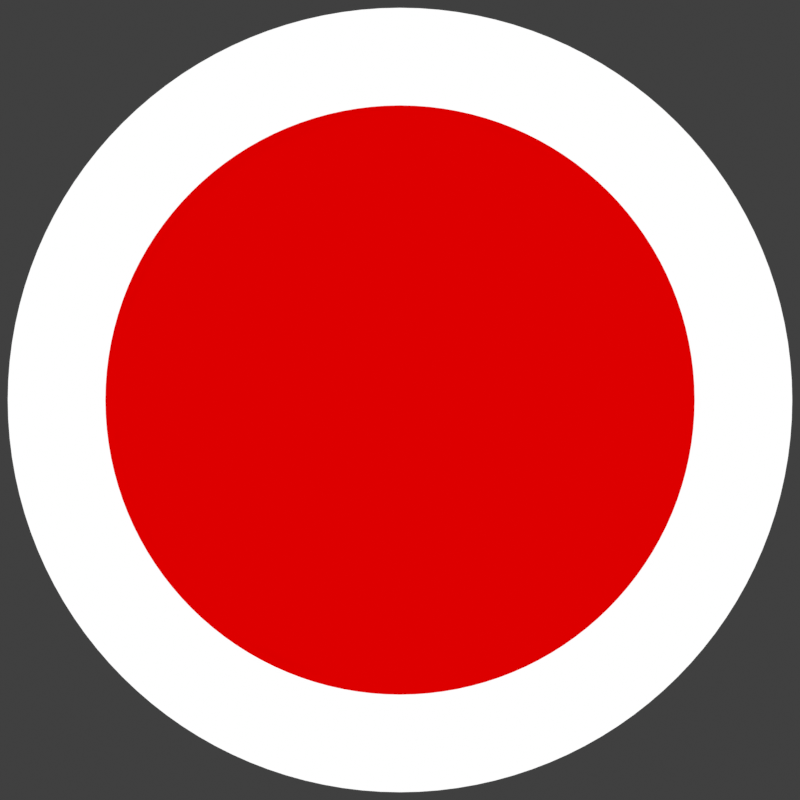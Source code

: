 # Source: marker.blend  (saved by Blender 2.83.18; exported with 4.5.12 LTS)
import bpy
from mathutils import Matrix  # noqa: F401  (used for matrix-valued properties, if any)

bpy.ops.wm.read_factory_settings(use_empty=True)
scene = bpy.context.scene
scene.name = 'Scene'

# ---- materials (node trees are filled in below, after node groups)
mat_material_001 = bpy.data.materials.new('Material.001')
mat_material_002 = bpy.data.materials.new('Material.002')
mat_material_003 = bpy.data.materials.new('Material.003')

# ---- material node trees
mat_material_001.use_nodes = True; mat_material_001.node_tree.nodes.clear()
_N = mat_material_001.node_tree.nodes; _L = mat_material_001.node_tree.links
n0 = _N.new('ShaderNodeOutputMaterial'); n0.name = 'Material Output'; n0.location = (300, 300)
n1 = _N.new('ShaderNodeEmission'); n1.name = 'Emission'; n1.location = (10, 300)
_L.new(n1.outputs[0], n0.inputs[0])
n0.is_active_output = True
mat_material_002.use_nodes = True; mat_material_002.node_tree.nodes.clear()
_N = mat_material_002.node_tree.nodes; _L = mat_material_002.node_tree.links
n0 = _N.new('ShaderNodeOutputMaterial'); n0.name = 'Material Output'; n0.location = (300, 300)
n1 = _N.new('ShaderNodeEmission'); n1.name = 'Emission'; n1.location = (10, 300)
n1.inputs[0].default_value = (0.0, 0.402, 0.003347, 1.0)
_L.new(n1.outputs[0], n0.inputs[0])
n0.is_active_output = True
mat_material_003.use_nodes = True; mat_material_003.node_tree.nodes.clear()
_N = mat_material_003.node_tree.nodes; _L = mat_material_003.node_tree.links
n0 = _N.new('ShaderNodeOutputMaterial'); n0.name = 'Material Output'; n0.location = (300, 300)
n1 = _N.new('ShaderNodeEmission'); n1.name = 'Emission'; n1.location = (10, 300)
n1.inputs[0].default_value = (0.7222, 0.0, 0.0, 1.0)
_L.new(n1.outputs[0], n0.inputs[0])
n0.is_active_output = True

# ---- world
world_world = bpy.data.worlds.new('World'); scene.world = world_world
world_world.use_nodes = True; world_world.node_tree.nodes.clear()
_N = world_world.node_tree.nodes; _L = world_world.node_tree.links
n0 = _N.new('ShaderNodeOutputWorld'); n0.name = 'World Output'; n0.location = (300, 300)
n1 = _N.new('ShaderNodeBackground'); n1.name = 'Background'; n1.location = (10, 300)
n1.inputs[0].default_value = (0.05088, 0.05088, 0.05088, 1.0)
_L.new(n1.outputs[0], n0.inputs[0])
n0.is_active_output = True
world_world.color = (0.05088, 0.05088, 0.05088)
world_world.use_sun_shadow = False
world_world.sun_shadow_jitter_overblur = 0.0

# ---- cameras
cam_camera = bpy.data.cameras.new('Camera')
cam_camera.type = 'ORTHO'

# ---- meshes
me_circle = bpy.data.meshes.new('Circle')
me_circle.from_pydata([(-5.56e-08, 0.475, 0.0), (-0.09268, 0.4659, 0.0), (-0.1818, 0.4389, 0.0), (-0.2639, 0.395, 0.0), (-0.3359, 0.3359, 0.0), (-0.395, 0.2639, 0.0), (-0.4389, 0.1818, 0.0), (-0.4659, 0.09268, 0.0), (-0.475, 1.901e-07, 0.0), (-0.4659, -0.09268, 0.0), (-0.4389, -0.1818, 0.0), (-0.395, -0.2639, 0.0), (-0.3359, -0.3359, 0.0), (-0.2639, -0.395, 0.0), (-0.1818, -0.4389, 0.0), (-0.09268, -0.4659, 0.0), (9.919e-08, -0.475, 0.0), (0.09268, -0.4659, 0.0), (0.1818, -0.4389, 0.0), (0.2639, -0.395, 0.0), (0.3359, -0.3359, 0.0), (0.395, -0.2639, 0.0), (0.4389, -0.1818, 0.0), (0.4659, -0.09268, 0.0), (0.475, 6.129e-07, 0.0), (0.4659, 0.09268, 0.0), (0.4389, 0.1818, 0.0), (0.395, 0.2639, 0.0), (0.3359, 0.3359, 0.0), (0.2639, 0.395, 0.0), (0.1818, 0.4389, 0.0), (0.09268, 0.4659, 0.0), (5.861e-08, 1.494, 0.0), (-0.2914, 1.465, 0.0), (-0.5716, 1.38, 0.0), (-0.8298, 1.242, 0.0), (-1.056, 1.056, 0.0), (-1.242, 0.8298, 0.0), (-1.38, 0.5716, 0.0), (-1.465, 0.2914, 0.0), (-1.494, -2.79e-08, 0.0), (-1.465, -0.2914, 0.0), (-1.38, -0.5716, 0.0), (-1.242, -0.8298, 0.0), (-1.056, -1.056, 0.0), (-0.8298, -1.242, 0.0), (-0.5716, -1.38, 0.0), (-0.2914, -1.465, 0.0), (5.453e-07, -1.494, 0.0), (0.2914, -1.465, 0.0), (0.5716, -1.38, 0.0), (0.8298, -1.242, 0.0), (1.056, -1.056, 0.0), (1.242, -0.8298, 0.0), (1.38, -0.5716, 0.0), (1.465, -0.2914, 0.0), (1.494, 1.302e-06, 0.0), (1.465, 0.2914, 0.0), (1.38, 0.5716, 0.0), (1.242, 0.8298, 0.0), (1.056, 1.056, 0.0), (0.8298, 1.242, 0.0), (0.5716, 1.38, 0.0), (0.2914, 1.465, 0.0), (-6.26e-08, 0.4168, 0.0), (-0.08131, 0.4087, 0.0), (-0.1595, 0.385, 0.0), (-0.2315, 0.3465, 0.0), (-0.2947, 0.2947, 0.0), (-0.3465, 0.2315, 0.0), (-0.385, 0.1595, 0.0), (-0.4087, 0.08131, 0.0), (-0.4168, 2.011e-07, 0.0), (-0.4087, -0.0813, 0.0), (-0.385, -0.1595, 0.0), (-0.3465, -0.2315, 0.0), (-0.2947, -0.2947, 0.0), (-0.2315, -0.3465, 0.0), (-0.1595, -0.385, 0.0), (-0.08131, -0.4087, 0.0), (7.32e-08, -0.4168, 0.0), (0.08131, -0.4087, 0.0), (0.1595, -0.385, 0.0), (0.2315, -0.3465, 0.0), (0.2947, -0.2947, 0.0), (0.3465, -0.2315, 0.0), (0.385, -0.1595, 0.0), (0.4087, -0.0813, 0.0), (0.4168, 5.72e-07, 0.0), (0.4087, 0.08131, 0.0), (0.385, 0.1595, 0.0), (0.3465, 0.2315, 0.0), (0.2947, 0.2947, 0.0), (0.2315, 0.3465, 0.0), (0.1595, 0.385, 0.0), (0.0813, 0.4087, 0.0)], [], [(0, 31, 63, 32), (19, 18, 50, 51), (6, 5, 37, 38), (20, 19, 51, 52), (7, 6, 38, 39), (21, 20, 52, 53), (8, 7, 39, 40), (22, 21, 53, 54), (9, 8, 40, 41), (23, 22, 54, 55), (10, 9, 41, 42), (24, 23, 55, 56), (11, 10, 42, 43), (25, 24, 56, 57), (12, 11, 43, 44), (26, 25, 57, 58), (13, 12, 44, 45), (27, 26, 58, 59), (14, 13, 45, 46), (1, 0, 32, 33), (28, 27, 59, 60), (15, 14, 46, 47), (2, 1, 33, 34), (29, 28, 60, 61), (16, 15, 47, 48), (3, 2, 34, 35), (30, 29, 61, 62), (17, 16, 48, 49), (4, 3, 35, 36), (31, 30, 62, 63), (18, 17, 49, 50), (5, 4, 36, 37), (24, 25, 89, 88), (11, 12, 76, 75), (25, 26, 90, 89), (12, 13, 77, 76), (26, 27, 91, 90), (13, 14, 78, 77), (0, 1, 65, 64), (27, 28, 92, 91), (14, 15, 79, 78), (1, 2, 66, 65), (28, 29, 93, 92), (15, 16, 80, 79), (2, 3, 67, 66), (29, 30, 94, 93), (16, 17, 81, 80), (3, 4, 68, 67), (30, 31, 95, 94), (17, 18, 82, 81), (4, 5, 69, 68), (31, 0, 64, 95), (18, 19, 83, 82), (5, 6, 70, 69), (19, 20, 84, 83), (6, 7, 71, 70), (20, 21, 85, 84), (7, 8, 72, 71), (21, 22, 86, 85), (8, 9, 73, 72), (22, 23, 87, 86), (9, 10, 74, 73), (23, 24, 88, 87), (10, 11, 75, 74), (65, 66, 67, 68, 69, 70, 71, 72, 73, 74, 75, 76, 77, 78, 79, 80, 81, 82, 83, 84, 85, 86, 87, 88, 89, 90, 91, 92, 93, 94, 95, 64)])
me_circle.polygons.foreach_set('material_index', [1, 1, 1, 1, 1, 1, 1, 1, 1, 1, 1, 1, 1, 1, 1, 1, 1, 1, 1, 1, 1, 1, 1, 1, 1, 1, 1, 1, 1, 1, 1, 1, 0, 0, 0, 0, 0, 0, 0, 0, 0, 0, 0, 0, 0, 0, 0, 0, 0, 0, 0, 0, 0, 0, 0, 0, 0, 0, 0, 0, 0, 0, 0, 0, 0])
_uv = me_circle.uv_layers.new(name='UVMap')
_uv.uv.foreach_set('vector', [0.0, 0.0, 0.0, 0.0, 0.0, 0.0, 0.0, 0.0, 0.0, 0.0, 0.0, 0.0, 0.0, 0.0, 0.0, 0.0, 0.0, 0.0, 0.0, 0.0, 0.0, 0.0, 0.0, 0.0, 0.0, 0.0, 0.0, 0.0, 0.0, 0.0, 0.0, 0.0, 0.0, 0.0, 0.0, 0.0, 0.0, 0.0, 0.0, 0.0, 0.0, 0.0, 0.0, 0.0, 0.0, 0.0, 0.0, 0.0, 0.0, 0.0, 0.0, 0.0, 0.0, 0.0, 0.0, 0.0, 0.0, 0.0, 0.0, 0.0, 0.0, 0.0, 0.0, 0.0, 0.0, 0.0, 0.0, 0.0, 0.0, 0.0, 0.0, 0.0, 0.0, 0.0, 0.0, 0.0, 0.0, 0.0, 0.0, 0.0, 0.0, 0.0, 0.0, 0.0, 0.0, 0.0, 0.0, 0.0, 0.0, 0.0, 0.0, 0.0, 0.0, 0.0, 0.0, 0.0, 0.0, 0.0, 0.0, 0.0, 0.0, 0.0, 0.0, 0.0, 0.0, 0.0, 0.0, 0.0, 0.0, 0.0, 0.0, 0.0, 0.0, 0.0, 0.0, 0.0, 0.0, 0.0, 0.0, 0.0, 0.0, 0.0, 0.0, 0.0, 0.0, 0.0, 0.0, 0.0, 0.0, 0.0, 0.0, 0.0, 0.0, 0.0, 0.0, 0.0, 0.0, 0.0, 0.0, 0.0, 0.0, 0.0, 0.0, 0.0, 0.0, 0.0, 0.0, 0.0, 0.0, 0.0, 0.0, 0.0, 0.0, 0.0, 0.0, 0.0, 0.0, 0.0, 0.0, 0.0, 0.0, 0.0, 0.0, 0.0, 0.0, 0.0, 0.0, 0.0, 0.0, 0.0, 0.0, 0.0, 0.0, 0.0, 0.0, 0.0, 0.0, 0.0, 0.0, 0.0, 0.0, 0.0, 0.0, 0.0, 0.0, 0.0, 0.0, 0.0, 0.0, 0.0, 0.0, 0.0, 0.0, 0.0, 0.0, 0.0, 0.0, 0.0, 0.0, 0.0, 0.0, 0.0, 0.0, 0.0, 0.0, 0.0, 0.0, 0.0, 0.0, 0.0, 0.0, 0.0, 0.0, 0.0, 0.0, 0.0, 0.0, 0.0, 0.0, 0.0, 0.0, 0.0, 0.0, 0.0, 0.0, 0.0, 0.0, 0.0, 0.0, 0.0, 0.0, 0.0, 0.0, 0.0, 0.0, 0.0, 0.0, 0.0, 0.0, 0.0, 0.0, 0.0, 0.0, 0.0, 0.0, 0.0, 0.0, 0.0, 0.0, 0.0, 0.0, 0.0, 0.0, 0.0, 0.0, 0.0, 0.0, 0.0, 0.0, 0.0, 0.0, 0.0, 0.0, 0.0, 0.0, 0.0, 0.0, 0.0, 0.0, 0.0, 0.0, 0.0, 0.0, 0.0, 0.0, 0.0, 0.0, 0.0, 0.0, 0.0, 0.0, 0.0, 0.0, 0.0, 0.0, 0.0, 0.0, 0.0, 0.0, 0.0, 0.0, 0.0, 0.0, 0.0, 0.0, 0.0, 0.0, 0.0, 0.0, 0.0, 0.0, 0.0, 0.0, 0.0, 0.0, 0.0, 0.0, 0.0, 0.0, 0.0, 0.0, 0.0, 0.0, 0.0, 0.0, 0.0, 0.0, 0.0, 0.0, 0.0, 0.0, 0.0, 0.0, 0.0, 0.0, 0.0, 0.0, 0.0, 0.0, 0.0, 0.0, 0.0, 0.0, 0.0, 0.0, 0.0, 0.0, 0.0, 0.0, 0.0, 0.0, 0.0, 0.0, 0.0, 0.0, 0.0, 0.0, 0.0, 0.0, 0.0, 0.0, 0.0, 0.0, 0.0, 0.0, 0.0, 0.0, 0.0, 0.0, 0.0, 0.0, 0.0, 0.0, 0.0, 0.0, 0.0, 0.0, 0.0, 0.0, 0.0, 0.0, 0.0, 0.0, 0.0, 0.0, 0.0, 0.0, 0.0, 0.0, 0.0, 0.0, 0.0, 0.0, 0.0, 0.0, 0.0, 0.0, 0.0, 0.0, 0.0, 0.0, 0.0, 0.0, 0.0, 0.0, 0.0, 0.0, 0.0, 0.0, 0.0, 0.0, 0.0, 0.0, 0.0, 0.0, 0.0, 0.0, 0.0, 0.0, 0.0, 0.0, 0.0, 0.0, 0.0, 0.0, 0.0, 0.0, 0.0, 0.0, 0.0, 0.0, 0.0, 0.0, 0.0, 0.0, 0.0, 0.0, 0.0, 0.0, 0.0, 0.0, 0.0, 0.0, 0.0, 0.0, 0.0, 0.0, 0.0, 0.0, 0.0, 0.0, 0.0, 0.0, 0.0, 0.0, 0.0, 0.0, 0.0, 0.0, 0.0, 0.0, 0.0, 0.0, 0.0, 0.0, 0.0, 0.0, 0.0, 0.0, 0.0, 0.0, 0.0, 0.0, 0.0, 0.0, 0.0, 0.0, 0.0, 0.0, 0.0, 0.0, 0.0, 0.0, 0.0, 0.0, 0.0, 0.0, 0.0, 0.0, 0.0, 0.0, 0.0, 0.0, 0.0, 0.0, 0.0, 0.0, 0.0, 0.0, 0.0, 0.0, 0.0, 0.0, 0.0, 0.0, 0.0, 0.0, 0.0, 0.0, 0.0, 0.0, 0.0, 0.0, 0.0, 0.0, 0.0, 0.0, 0.0, 0.0, 0.0, 0.0, 0.0, 0.0, 0.0, 0.0, 0.0, 0.0, 0.0, 0.0, 0.0, 0.0, 0.0, 0.0, 0.0, 0.0, 0.0, 0.0, 0.0, 0.0, 0.0, 0.0, 0.0, 0.0, 0.0, 0.0, 0.0, 0.0, 0.0, 0.0, 0.0, 0.0, 0.0, 0.0, 0.0, 0.0, 0.0, 0.0, 0.0, 0.0, 0.0, 0.0, 0.0, 0.0, 0.0, 0.0, 0.0, 0.0, 0.0, 0.0, 0.0, 0.0, 0.0, 0.0, 0.0, 0.0, 0.0, 0.0, 0.0, 0.0, 0.0, 0.0, 0.0, 0.0, 0.0, 0.0, 0.0])
me_circle.materials.append(mat_material_001)
me_circle.materials.append(mat_material_002)
me_circle.use_remesh_fix_poles = True
me_circle.use_remesh_preserve_attributes = False
me_circle.use_mirror_vertex_groups = False
me_circle.update()
me_circle_001 = bpy.data.meshes.new('Circle.001')
me_circle_001.from_pydata([(-2.787e-08, 1.074, 0.0), (-0.2095, 1.053, 0.0), (-0.411, 0.9923, 0.0), (-0.5967, 0.8931, 0.0), (-0.7595, 0.7595, 0.0), (-0.8931, 0.5967, 0.0), (-0.9923, 0.411, 0.0), (-1.053, 0.2095, 0.0), (-1.074, 5.4e-08, 0.0), (-1.053, -0.2095, 0.0), (-0.9923, -0.411, 0.0), (-0.8931, -0.5967, 0.0), (-0.7595, -0.7595, 0.0), (-0.5967, -0.8931, 0.0), (-0.411, -0.9923, 0.0), (-0.2095, -1.053, 0.0), (3.221e-07, -1.074, 0.0), (0.2095, -1.053, 0.0), (0.411, -0.9923, 0.0), (0.5967, -0.8931, 0.0), (0.7595, -0.7595, 0.0), (0.8931, -0.5967, 0.0), (0.9923, -0.411, 0.0), (1.053, -0.2095, 0.0), (1.074, 1.01e-06, 0.0), (1.053, 0.2095, 0.0), (0.9923, 0.411, 0.0), (0.8931, 0.5967, 0.0), (0.7595, 0.7595, 0.0), (0.5967, 0.8931, 0.0), (0.411, 0.9923, 0.0), (0.2095, 1.053, 0.0), (5.861e-08, 1.494, 0.0), (-0.2914, 1.465, 0.0), (-0.5716, 1.38, 0.0), (-0.8298, 1.242, 0.0), (-1.056, 1.056, 0.0), (-1.242, 0.8298, 0.0), (-1.38, 0.5716, 0.0), (-1.465, 0.2914, 0.0), (-1.494, -2.79e-08, 0.0), (-1.465, -0.2914, 0.0), (-1.38, -0.5716, 0.0), (-1.242, -0.8298, 0.0), (-1.056, -1.056, 0.0), (-0.8298, -1.242, 0.0), (-0.5716, -1.38, 0.0), (-0.2914, -1.465, 0.0), (5.453e-07, -1.494, 0.0), (0.2914, -1.465, 0.0), (0.5716, -1.38, 0.0), (0.8298, -1.242, 0.0), (1.056, -1.056, 0.0), (1.242, -0.8298, 0.0), (1.38, -0.5716, 0.0), (1.465, -0.2914, 0.0), (1.494, 1.302e-06, 0.0), (1.465, 0.2914, 0.0), (1.38, 0.5716, 0.0), (1.242, 0.8298, 0.0), (1.056, 1.056, 0.0), (0.8298, 1.242, 0.0), (0.5716, 1.38, 0.0), (0.2914, 1.465, 0.0), (-4.37e-08, 0.9423, 0.0), (-0.1838, 0.9242, 0.0), (-0.3606, 0.8706, 0.0), (-0.5235, 0.7835, 0.0), (-0.6663, 0.6663, 0.0), (-0.7835, 0.5235, 0.0), (-0.8706, 0.3606, 0.0), (-0.9242, 0.1838, 0.0), (-0.9423, 7.878e-08, 0.0), (-0.9242, -0.1838, 0.0), (-0.8706, -0.3606, 0.0), (-0.7835, -0.5235, 0.0), (-0.6663, -0.6663, 0.0), (-0.5235, -0.7835, 0.0), (-0.3606, -0.8706, 0.0), (-0.1838, -0.9242, 0.0), (2.633e-07, -0.9423, 0.0), (0.1838, -0.9242, 0.0), (0.3606, -0.8706, 0.0), (0.5235, -0.7835, 0.0), (0.6663, -0.6663, 0.0), (0.7835, -0.5235, 0.0), (0.8706, -0.3606, 0.0), (0.9242, -0.1838, 0.0), (0.9423, 9.175e-07, 0.0), (0.9242, 0.1838, 0.0), (0.8706, 0.3606, 0.0), (0.7835, 0.5235, 0.0), (0.6663, 0.6663, 0.0), (0.5235, 0.7835, 0.0), (0.3606, 0.8706, 0.0), (0.1838, 0.9242, 0.0)], [], [(0, 31, 63, 32), (19, 18, 50, 51), (6, 5, 37, 38), (20, 19, 51, 52), (7, 6, 38, 39), (21, 20, 52, 53), (8, 7, 39, 40), (22, 21, 53, 54), (9, 8, 40, 41), (23, 22, 54, 55), (10, 9, 41, 42), (24, 23, 55, 56), (11, 10, 42, 43), (25, 24, 56, 57), (12, 11, 43, 44), (26, 25, 57, 58), (13, 12, 44, 45), (27, 26, 58, 59), (14, 13, 45, 46), (1, 0, 32, 33), (28, 27, 59, 60), (15, 14, 46, 47), (2, 1, 33, 34), (29, 28, 60, 61), (16, 15, 47, 48), (3, 2, 34, 35), (30, 29, 61, 62), (17, 16, 48, 49), (4, 3, 35, 36), (31, 30, 62, 63), (18, 17, 49, 50), (5, 4, 36, 37), (24, 25, 89, 88), (11, 12, 76, 75), (25, 26, 90, 89), (12, 13, 77, 76), (26, 27, 91, 90), (13, 14, 78, 77), (0, 1, 65, 64), (27, 28, 92, 91), (14, 15, 79, 78), (1, 2, 66, 65), (28, 29, 93, 92), (15, 16, 80, 79), (2, 3, 67, 66), (29, 30, 94, 93), (16, 17, 81, 80), (3, 4, 68, 67), (30, 31, 95, 94), (17, 18, 82, 81), (4, 5, 69, 68), (31, 0, 64, 95), (18, 19, 83, 82), (5, 6, 70, 69), (19, 20, 84, 83), (6, 7, 71, 70), (20, 21, 85, 84), (7, 8, 72, 71), (21, 22, 86, 85), (8, 9, 73, 72), (22, 23, 87, 86), (9, 10, 74, 73), (23, 24, 88, 87), (10, 11, 75, 74), (65, 66, 67, 68, 69, 70, 71, 72, 73, 74, 75, 76, 77, 78, 79, 80, 81, 82, 83, 84, 85, 86, 87, 88, 89, 90, 91, 92, 93, 94, 95, 64)])
me_circle_001.polygons.foreach_set('material_index', [1, 1, 1, 1, 1, 1, 1, 1, 1, 1, 1, 1, 1, 1, 1, 1, 1, 1, 1, 1, 1, 1, 1, 1, 1, 1, 1, 1, 1, 1, 1, 1, 0, 0, 0, 0, 0, 0, 0, 0, 0, 0, 0, 0, 0, 0, 0, 0, 0, 0, 0, 0, 0, 0, 0, 0, 0, 0, 0, 0, 0, 0, 0, 0, 0])
_uv = me_circle_001.uv_layers.new(name='UVMap')
_uv.uv.foreach_set('vector', [0.0, 0.0, 0.0, 0.0, 0.0, 0.0, 0.0, 0.0, 0.0, 0.0, 0.0, 0.0, 0.0, 0.0, 0.0, 0.0, 0.0, 0.0, 0.0, 0.0, 0.0, 0.0, 0.0, 0.0, 0.0, 0.0, 0.0, 0.0, 0.0, 0.0, 0.0, 0.0, 0.0, 0.0, 0.0, 0.0, 0.0, 0.0, 0.0, 0.0, 0.0, 0.0, 0.0, 0.0, 0.0, 0.0, 0.0, 0.0, 0.0, 0.0, 0.0, 0.0, 0.0, 0.0, 0.0, 0.0, 0.0, 0.0, 0.0, 0.0, 0.0, 0.0, 0.0, 0.0, 0.0, 0.0, 0.0, 0.0, 0.0, 0.0, 0.0, 0.0, 0.0, 0.0, 0.0, 0.0, 0.0, 0.0, 0.0, 0.0, 0.0, 0.0, 0.0, 0.0, 0.0, 0.0, 0.0, 0.0, 0.0, 0.0, 0.0, 0.0, 0.0, 0.0, 0.0, 0.0, 0.0, 0.0, 0.0, 0.0, 0.0, 0.0, 0.0, 0.0, 0.0, 0.0, 0.0, 0.0, 0.0, 0.0, 0.0, 0.0, 0.0, 0.0, 0.0, 0.0, 0.0, 0.0, 0.0, 0.0, 0.0, 0.0, 0.0, 0.0, 0.0, 0.0, 0.0, 0.0, 0.0, 0.0, 0.0, 0.0, 0.0, 0.0, 0.0, 0.0, 0.0, 0.0, 0.0, 0.0, 0.0, 0.0, 0.0, 0.0, 0.0, 0.0, 0.0, 0.0, 0.0, 0.0, 0.0, 0.0, 0.0, 0.0, 0.0, 0.0, 0.0, 0.0, 0.0, 0.0, 0.0, 0.0, 0.0, 0.0, 0.0, 0.0, 0.0, 0.0, 0.0, 0.0, 0.0, 0.0, 0.0, 0.0, 0.0, 0.0, 0.0, 0.0, 0.0, 0.0, 0.0, 0.0, 0.0, 0.0, 0.0, 0.0, 0.0, 0.0, 0.0, 0.0, 0.0, 0.0, 0.0, 0.0, 0.0, 0.0, 0.0, 0.0, 0.0, 0.0, 0.0, 0.0, 0.0, 0.0, 0.0, 0.0, 0.0, 0.0, 0.0, 0.0, 0.0, 0.0, 0.0, 0.0, 0.0, 0.0, 0.0, 0.0, 0.0, 0.0, 0.0, 0.0, 0.0, 0.0, 0.0, 0.0, 0.0, 0.0, 0.0, 0.0, 0.0, 0.0, 0.0, 0.0, 0.0, 0.0, 0.0, 0.0, 0.0, 0.0, 0.0, 0.0, 0.0, 0.0, 0.0, 0.0, 0.0, 0.0, 0.0, 0.0, 0.0, 0.0, 0.0, 0.0, 0.0, 0.0, 0.0, 0.0, 0.0, 0.0, 0.0, 0.0, 0.0, 0.0, 0.0, 0.0, 0.0, 0.0, 0.0, 0.0, 0.0, 0.0, 0.0, 0.0, 0.0, 0.0, 0.0, 0.0, 0.0, 0.0, 0.0, 0.0, 0.0, 0.0, 0.0, 0.0, 0.0, 0.0, 0.0, 0.0, 0.0, 0.0, 0.0, 0.0, 0.0, 0.0, 0.0, 0.0, 0.0, 0.0, 0.0, 0.0, 0.0, 0.0, 0.0, 0.0, 0.0, 0.0, 0.0, 0.0, 0.0, 0.0, 0.0, 0.0, 0.0, 0.0, 0.0, 0.0, 0.0, 0.0, 0.0, 0.0, 0.0, 0.0, 0.0, 0.0, 0.0, 0.0, 0.0, 0.0, 0.0, 0.0, 0.0, 0.0, 0.0, 0.0, 0.0, 0.0, 0.0, 0.0, 0.0, 0.0, 0.0, 0.0, 0.0, 0.0, 0.0, 0.0, 0.0, 0.0, 0.0, 0.0, 0.0, 0.0, 0.0, 0.0, 0.0, 0.0, 0.0, 0.0, 0.0, 0.0, 0.0, 0.0, 0.0, 0.0, 0.0, 0.0, 0.0, 0.0, 0.0, 0.0, 0.0, 0.0, 0.0, 0.0, 0.0, 0.0, 0.0, 0.0, 0.0, 0.0, 0.0, 0.0, 0.0, 0.0, 0.0, 0.0, 0.0, 0.0, 0.0, 0.0, 0.0, 0.0, 0.0, 0.0, 0.0, 0.0, 0.0, 0.0, 0.0, 0.0, 0.0, 0.0, 0.0, 0.0, 0.0, 0.0, 0.0, 0.0, 0.0, 0.0, 0.0, 0.0, 0.0, 0.0, 0.0, 0.0, 0.0, 0.0, 0.0, 0.0, 0.0, 0.0, 0.0, 0.0, 0.0, 0.0, 0.0, 0.0, 0.0, 0.0, 0.0, 0.0, 0.0, 0.0, 0.0, 0.0, 0.0, 0.0, 0.0, 0.0, 0.0, 0.0, 0.0, 0.0, 0.0, 0.0, 0.0, 0.0, 0.0, 0.0, 0.0, 0.0, 0.0, 0.0, 0.0, 0.0, 0.0, 0.0, 0.0, 0.0, 0.0, 0.0, 0.0, 0.0, 0.0, 0.0, 0.0, 0.0, 0.0, 0.0, 0.0, 0.0, 0.0, 0.0, 0.0, 0.0, 0.0, 0.0, 0.0, 0.0, 0.0, 0.0, 0.0, 0.0, 0.0, 0.0, 0.0, 0.0, 0.0, 0.0, 0.0, 0.0, 0.0, 0.0, 0.0, 0.0, 0.0, 0.0, 0.0, 0.0, 0.0, 0.0, 0.0, 0.0, 0.0, 0.0, 0.0, 0.0, 0.0, 0.0, 0.0, 0.0, 0.0, 0.0, 0.0, 0.0, 0.0, 0.0, 0.0, 0.0, 0.0, 0.0, 0.0, 0.0, 0.0, 0.0, 0.0, 0.0, 0.0, 0.0, 0.0, 0.0, 0.0, 0.0, 0.0, 0.0, 0.0, 0.0, 0.0, 0.0, 0.0, 0.0, 0.0, 0.0, 0.0, 0.0, 0.0, 0.0, 0.0, 0.0, 0.0, 0.0, 0.0, 0.0, 0.0, 0.0, 0.0, 0.0, 0.0, 0.0, 0.0, 0.0, 0.0, 0.0, 0.0, 0.0, 0.0, 0.0, 0.0, 0.0, 0.0, 0.0, 0.0, 0.0])
me_circle_001.materials.append(mat_material_003)
me_circle_001.materials.append(mat_material_001)
me_circle_001.use_remesh_fix_poles = True
me_circle_001.use_remesh_preserve_attributes = False
me_circle_001.use_mirror_vertex_groups = False
me_circle_001.update()

# ---- objects
ob_marker_green = bpy.data.objects.new('marker_green', me_circle)
ob_camera = bpy.data.objects.new('Camera', cam_camera)
ob_marker_red = bpy.data.objects.new('marker_red', me_circle_001)

# ---- transforms, parenting, visibility, modifiers, constraints
ob_marker_green.location = (0.0, 0.0, 0.0)
ob_marker_green.scale = (1.982, 1.982, 1.982)
ob_marker_green.hide_viewport = True
ob_marker_green.hide_render = True
ob_marker_green.lineart.crease_threshold = 0.0
_m = ob_marker_green.modifiers.new('Subdivision', 'SUBSURF')
_m.uv_smooth = 'PRESERVE_CORNERS'
_m.levels = 2
ob_camera.location = (0.0, 0.0, 2.586)
ob_camera.lineart.crease_threshold = 0.0
ob_marker_red.location = (0.0, 0.0, 0.0)
ob_marker_red.scale = (1.982, 1.982, 1.982)
ob_marker_red.lineart.crease_threshold = 0.0
_m = ob_marker_red.modifiers.new('Subdivision', 'SUBSURF')
_m.uv_smooth = 'PRESERVE_CORNERS'
_m.levels = 2

# ---- collection membership
scene.collection.objects.link(ob_marker_green)
scene.collection.objects.link(ob_camera)
scene.collection.objects.link(ob_marker_red)

# ---- scene / render settings (as saved in the file)
scene.camera = ob_camera
scene.frame_start = 1; scene.frame_end = 250; scene.frame_set(1)
scene.render.engine = 'CYCLES'
scene.render.resolution_x = 100
scene.render.resolution_y = 100
scene.render.film_transparent = True
scene.cycles.use_denoising = False
scene.cycles.samples = 128
scene.cycles.sampling_pattern = 'TABULATED_SOBOL'
scene.cycles.use_adaptive_sampling = False
scene.cycles.use_light_tree = False
scene.view_settings.view_transform = 'Standard'
bpy.context.view_layer.update()
